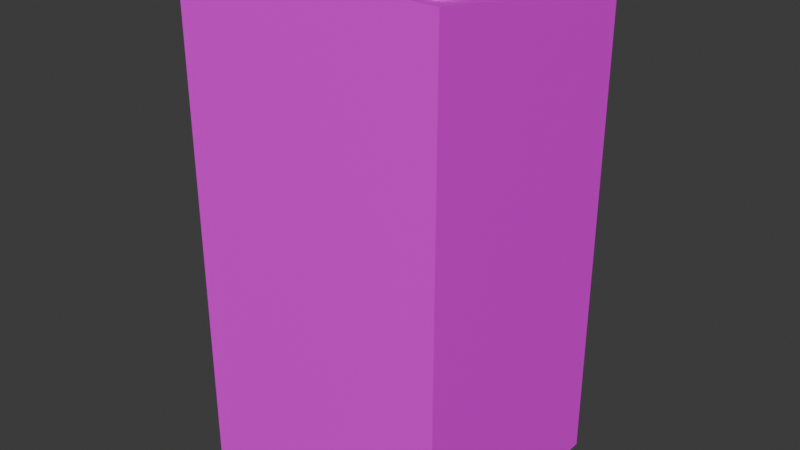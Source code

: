 # Source: switch.blend  (saved by Blender 4.3.32; exported with 4.5.12 LTS)
import bpy
from mathutils import Matrix  # noqa: F401  (used for matrix-valued properties, if any)

bpy.ops.wm.read_factory_settings(use_empty=True)
scene = bpy.context.scene
scene.name = 'Scene'

# ---- collections
col_collection = bpy.data.collections.new('Collection'); scene.collection.children.link(col_collection)

# ---- images (referenced by path relative to the original .blend; pixels are not part of the script)
import os
ASSET_DIR = os.environ.get("B2B_ASSET_DIR", "")  # directory of the original .blend (textures are referenced by path, not embedded)
HERE = os.path.dirname(os.path.abspath(__file__))  # packed textures are extracted next to this script under _unpacked/

def load_image(name, relpath, width, height, colorspace="sRGB"):
    """Load a texture the original file referenced (path relative to the .blend, or extracted next to this script)."""
    p = next((c for c in (os.path.join(HERE, relpath), os.path.join(ASSET_DIR, relpath)) if relpath and os.path.exists(c)), "")
    if p:
        img = bpy.data.images.load(p, check_existing=True)
        img.name = name
    else:  # same state as the original file: an image datablock whose file is absent (Cycles renders it pink)
        img = bpy.data.images.new(name, width, height)
        img.source = "FILE"
        img.filepath = "//" + (relpath or name)
    img.colorspace_settings.name = colorspace
    return img
img_concrete_png = load_image('concrete.png', 'concrete.png', 1024, 1024, 'sRGB')
img_dark_metal_png = load_image('dark_metal.png', 'dark_metal.png', 1024, 1024, 'sRGB')

# ---- materials (node trees are filled in below, after node groups)
mat_concrete = bpy.data.materials.new('Concrete')
mat_darkmetal = bpy.data.materials.new('DarkMetal')
mat_material = bpy.data.materials.new('Material')
mat_material.alpha_threshold = 0.0
mat_material.roughness = 0.5
mat_material.line_color = (0.0, 0.0, 0.0, 1.0)

# ---- material node trees
mat_concrete.use_nodes = True; mat_concrete.node_tree.nodes.clear()
_N = mat_concrete.node_tree.nodes; _L = mat_concrete.node_tree.links
n0 = _N.new('ShaderNodeBsdfPrincipled'); n0.name = 'Principled BSDF'; n0.location = (10, 300)
n1 = _N.new('ShaderNodeOutputMaterial'); n1.name = 'Material Output'; n1.location = (300, 300)
n2 = _N.new('ShaderNodeTexImage'); n2.name = 'Image Texture'; n2.location = (-280, 280)
n2.image = img_concrete_png
_L.new(n0.outputs[0], n1.inputs[0])
_L.new(n2.outputs[0], n0.inputs[0])
n1.is_active_output = True
mat_darkmetal.use_nodes = True; mat_darkmetal.node_tree.nodes.clear()
_N = mat_darkmetal.node_tree.nodes; _L = mat_darkmetal.node_tree.links
n0 = _N.new('ShaderNodeBsdfPrincipled'); n0.name = 'Principled BSDF'; n0.location = (10, 300)
n1 = _N.new('ShaderNodeOutputMaterial'); n1.name = 'Material Output'; n1.location = (300, 300)
n2 = _N.new('ShaderNodeTexImage'); n2.name = 'Image Texture'; n2.location = (-280, 280)
n2.image = img_dark_metal_png
_L.new(n0.outputs[0], n1.inputs[0])
_L.new(n2.outputs[0], n0.inputs[0])
n1.is_active_output = True
mat_material.use_nodes = True; mat_material.node_tree.nodes.clear()
_N = mat_material.node_tree.nodes; _L = mat_material.node_tree.links
n0 = _N.new('ShaderNodeOutputMaterial'); n0.name = 'Material Output'; n0.location = (300, 300)
n1 = _N.new('ShaderNodeBsdfPrincipled'); n1.name = 'Principled BSDF'; n1.location = (10, 300)
n1.inputs[0].default_value = (0.8002, 0.02599, 0.0, 1.0)
n1.inputs[3].default_value = 1.45
_L.new(n1.outputs[0], n0.inputs[0])
n0.is_active_output = True

# ---- world
world_world = bpy.data.worlds.new('World'); scene.world = world_world
world_world.use_nodes = True; world_world.node_tree.nodes.clear()
_N = world_world.node_tree.nodes; _L = world_world.node_tree.links
n0 = _N.new('ShaderNodeOutputWorld'); n0.name = 'World Output'; n0.location = (300, 300)
n1 = _N.new('ShaderNodeBackground'); n1.name = 'Background'; n1.location = (10, 300)
n1.inputs[0].default_value = (0.05088, 0.05088, 0.05088, 1.0)
_L.new(n1.outputs[0], n0.inputs[0])
n0.is_active_output = True
world_world.color = (0.05088, 0.05088, 0.05088)
world_world.sun_shadow_jitter_overblur = 0.0

# ---- meshes
me_cube = bpy.data.meshes.new('Cube')
me_cube.from_pydata([(-0.4181, -0.3744, -1.0), (-0.4181, -0.3744, 0.5833), (-0.4181, 0.3744, -1.0), (-0.4181, 0.3744, 0.4638), (0.4181, -0.3744, -1.0), (0.4181, -0.3744, 0.5833), (0.4181, 0.3744, -1.0), (0.4181, 0.3744, 0.4638)], [], [(0, 1, 3, 2), (2, 3, 7, 6), (6, 7, 5, 4), (4, 5, 1, 0), (2, 6, 4, 0), (7, 3, 1, 5)])
me_cube.polygons.foreach_set('material_index', [0, 0, 0, 0, 0, 1])
_uv = me_cube.uv_layers.new(name='UVMap')
_uv.uv.foreach_set('vector', [-0.11, -0.6925, -0.11, 1.887, 1.11, 1.692, 1.11, -0.6925, -0.1812, -0.6925, -0.1812, 1.692, 1.181, 1.692, 1.181, -0.6925, 1.11, -0.6925, 1.11, 1.692, -0.11, 1.887, -0.11, -0.6925, 1.181, -0.6925, 1.181, 1.887, -0.1812, 1.887, -0.1812, -0.6925, -0.1812, 1.11, 1.181, 1.11, 1.181, -0.11, -0.1812, -0.11, 1.181, 1.11, -0.1812, 1.11, -0.1812, -0.11, 1.181, -0.11])
me_cube.materials.append(mat_concrete)
me_cube.materials.append(mat_darkmetal)
me_cube.update()
me_cube_001 = bpy.data.meshes.new('Cube.001')
me_cube_001.from_pydata([(0.07784, -0.01, -0.01), (0.07784, -0.01, 0.01), (0.07784, 0.01, -0.01), (0.07784, 0.01, 0.01), (0.09784, -0.01, -0.01), (0.09784, -0.01, 0.01), (0.09784, 0.01, -0.01), (0.09784, 0.01, 0.01), (0.07784, -0.01, 0.1522), (0.07784, 0.01, 0.1522), (0.09784, 0.01, 0.1522), (0.09784, -0.01, 0.1522), (0.09784, 0.01, 0.1339), (0.09784, -0.01, 0.1339), (0.07784, -0.01, 0.1339), (0.07784, 0.01, 0.1339), (-0.01462, -0.01, 0.1522), (-0.01462, 0.01, 0.1522), (-0.01462, -0.01, 0.1339), (-0.01462, 0.01, 0.1339)], [], [(0, 1, 3, 2), (2, 3, 7, 6), (6, 7, 5, 4), (4, 5, 1, 0), (2, 6, 4, 0), (13, 12, 10, 11), (10, 9, 8, 11), (15, 14, 18, 19), (14, 13, 11, 8), (12, 15, 9, 10), (7, 3, 15, 12), (1, 5, 13, 14), (3, 1, 14, 15), (5, 7, 12, 13), (19, 18, 16, 17), (14, 8, 16, 18), (8, 9, 17, 16), (9, 15, 19, 17)])
_uv = me_cube_001.uv_layers.new(name='UVMap')
_uv.uv.foreach_set('vector', [0.375, 0.0, 0.625, 0.0, 0.625, 0.25, 0.375, 0.25, 0.375, 1.348, 0.625, 1.348, 0.625, 1.598, 0.375, 1.598, 0.375, 0.5, 0.625, 0.5, 0.625, 0.75, 0.375, 0.75, 0.375, -0.348, 0.625, -0.348, 0.625, -0.09796, 0.375, -0.09796, 1.223, 0.5, 1.473, 0.5, 1.473, 0.75, 1.223, 0.75, 2.174, 0.75, 2.174, 0.5, 2.402, 0.5, 2.402, 0.75, -0.473, 0.5, -0.223, 0.5, -0.223, 0.75, -0.473, 0.75, 2.174, 0.25, 2.174, 1.039e-07, 2.174, 1.039e-07, 2.174, 0.25, 2.174, -0.09796, 2.174, -0.348, 2.402, -0.348, 2.402, -0.09796, 2.174, 1.598, 2.174, 1.348, 2.402, 1.348, 2.402, 1.598, 0.625, 1.598, 0.625, 1.348, 2.174, 1.348, 2.174, 1.598, 0.625, -0.09796, 0.625, -0.348, 2.174, -0.348, 2.174, -0.09796, 0.625, 0.25, 0.625, 0.0, 2.174, 1.039e-07, 2.174, 0.25, 0.625, 0.75, 0.625, 0.5, 2.174, 0.5, 2.174, 0.75, 2.174, 0.25, 2.174, 1.039e-07, 2.402, 1.192e-07, 2.402, 0.25, 2.174, -0.09796, 2.402, -0.09796, 2.402, 1.058, 2.174, 1.058, -0.223, 0.75, -0.223, 0.5, 0.9328, 0.5, 0.9328, 0.75, 2.402, 1.348, 2.174, 1.348, 2.174, 0.1922, 2.402, 0.1922])
me_cube_001.materials.append(mat_material)
me_cube_001.update()
me_cube_003 = bpy.data.meshes.new('Cube.003')
me_cube_003.from_pydata([(-0.01, -0.01, -0.01), (-0.01, -0.01, 0.0008618), (-0.01, 0.03084, -0.01), (-0.01, 0.03084, 0.0008618), (0.01, -0.01, -0.01), (0.01, -0.01, 0.0008618), (0.01, 0.03084, -0.01), (0.01, 0.03084, 0.0008618)], [], [(0, 1, 3, 2), (2, 3, 7, 6), (6, 7, 5, 4), (4, 5, 1, 0), (2, 6, 4, 0), (7, 3, 1, 5)])
_uv = me_cube_003.uv_layers.new(name='UVMap')
_uv.uv.foreach_set('vector', [0.375, 0.0, 0.5108, 0.0, 0.5108, 0.5105, 0.375, 0.5105, 0.375, 0.25, 0.5108, 0.25, 0.5108, 0.5, 0.375, 0.5, 0.375, 0.2395, 0.5108, 0.2395, 0.5108, 0.75, 0.375, 0.75, 0.375, 0.75, 0.5108, 0.75, 0.5108, 1.0, 0.375, 1.0, 0.125, 0.2395, 0.375, 0.2395, 0.375, 0.75, 0.125, 0.75, 0.625, 0.2395, 0.875, 0.2395, 0.875, 0.75, 0.625, 0.75])
me_cube_003.materials.append(mat_darkmetal)
me_cube_003.update()
me_cube_004 = bpy.data.meshes.new('Cube.004')
me_cube_004.from_pydata([(-0.01, -0.01, -0.01), (-0.01, -0.01, 0.0008618), (-0.01, 0.03084, -0.01), (-0.01, 0.03084, 0.0008618), (0.01, -0.01, -0.01), (0.01, -0.01, 0.0008618), (0.01, 0.03084, -0.01), (0.01, 0.03084, 0.0008618)], [], [(0, 1, 3, 2), (2, 3, 7, 6), (6, 7, 5, 4), (4, 5, 1, 0), (2, 6, 4, 0), (7, 3, 1, 5)])
_uv = me_cube_004.uv_layers.new(name='UVMap')
_uv.uv.foreach_set('vector', [0.375, 0.0, 0.5108, 0.0, 0.5108, 0.5105, 0.375, 0.5105, 0.375, 0.25, 0.5108, 0.25, 0.5108, 0.5, 0.375, 0.5, 0.375, 0.2395, 0.5108, 0.2395, 0.5108, 0.75, 0.375, 0.75, 0.375, 0.75, 0.5108, 0.75, 0.5108, 1.0, 0.375, 1.0, 0.125, 0.2395, 0.375, 0.2395, 0.375, 0.75, 0.125, 0.75, 0.625, 0.2395, 0.875, 0.2395, 0.875, 0.75, 0.625, 0.75])
me_cube_004.materials.append(mat_darkmetal)
me_cube_004.update()
me_cube_005 = bpy.data.meshes.new('Cube.005')
me_cube_005.from_pydata([(-0.01, -0.01, -0.01), (-0.01, -0.01, 0.0008618), (-0.01, 0.03084, -0.01), (-0.01, 0.03084, 0.0008618), (0.01, -0.01, -0.01), (0.01, -0.01, 0.0008618), (0.01, 0.03084, -0.01), (0.01, 0.03084, 0.0008618)], [], [(0, 1, 3, 2), (2, 3, 7, 6), (6, 7, 5, 4), (4, 5, 1, 0), (2, 6, 4, 0), (7, 3, 1, 5)])
_uv = me_cube_005.uv_layers.new(name='UVMap')
_uv.uv.foreach_set('vector', [0.375, 0.0, 0.5108, 0.0, 0.5108, 0.5105, 0.375, 0.5105, 0.375, 0.25, 0.5108, 0.25, 0.5108, 0.5, 0.375, 0.5, 0.375, 0.2395, 0.5108, 0.2395, 0.5108, 0.75, 0.375, 0.75, 0.375, 0.75, 0.5108, 0.75, 0.5108, 1.0, 0.375, 1.0, 0.125, 0.2395, 0.375, 0.2395, 0.375, 0.75, 0.125, 0.75, 0.625, 0.2395, 0.875, 0.2395, 0.875, 0.75, 0.625, 0.75])
me_cube_005.materials.append(mat_darkmetal)
me_cube_005.update()

# ---- objects
ob_base_col = bpy.data.objects.new('Base-col', me_cube)
ob_handle = bpy.data.objects.new('Handle', me_cube_001)
ob_light_001 = bpy.data.objects.new('Light.001', me_cube_003)
ob_light_002 = bpy.data.objects.new('Light.002', me_cube_004)
ob_light_003 = bpy.data.objects.new('Light.003', me_cube_005)

# ---- transforms, parenting, visibility, modifiers, constraints
ob_base_col.location = (0.0, 0.0, 0.4535)
ob_base_col.scale = (0.44, 0.44, 0.44)
ob_handle.location = (1.816e-18, -0.0004544, 0.6908)
ob_handle.rotation_euler = (-1.718, -0.0, 0.0)
_m = ob_handle.modifiers.new('Mirror', 'MIRROR')
_m.use_bisect_axis = (True, False, False)
ob_light_001.location = (0.1511, -0.1267, 0.7084)
ob_light_001.rotation_euler = (-0.1552, -0.0, 0.0)
ob_light_002.location = (0.1511, -0.06053, 0.6981)
ob_light_002.rotation_euler = (-0.1552, -0.0, 0.0)
ob_light_003.location = (0.1511, 9.356e-05, 0.6886)
ob_light_003.rotation_euler = (-0.1552, -0.0, 0.0)

# ---- collection membership
col_collection.objects.link(ob_base_col)
col_collection.objects.link(ob_handle)
col_collection.objects.link(ob_light_001)
col_collection.objects.link(ob_light_002)
col_collection.objects.link(ob_light_003)

# ---- scene / render settings (as saved in the file)
scene.frame_start = 1; scene.frame_end = 250; scene.frame_set(1)
scene.render.engine = 'BLENDER_EEVEE_NEXT'
bpy.context.view_layer.update()

# ---- added for rendering (the .blend has no active camera and no usable light): camera, sun
cam_auto = bpy.data.cameras.new('AutoCamera')
cam_auto.lens = 50.0
cam_auto.sensor_width = 36.0
cam_auto.clip_end = 1000.0
ob_auto_camera = bpy.data.objects.new('AutoCamera', cam_auto)
scene.collection.objects.link(ob_auto_camera)
ob_auto_camera.location = (0.790562, -0.948675, 0.994646)
ob_auto_camera.rotation_euler = (1.09748, -7.21219e-08, 0.694738)
scene.camera = ob_auto_camera
light_auto_sun = bpy.data.lights.new('AutoSun', 'SUN')
light_auto_sun.energy = 3.0
light_auto_sun.angle = 0.0523599
ob_auto_sun = bpy.data.objects.new('AutoSun', light_auto_sun)
scene.collection.objects.link(ob_auto_sun)
ob_auto_sun.rotation_euler = (0.872665, 0.174533, 0.523599)
bpy.context.view_layer.update()
